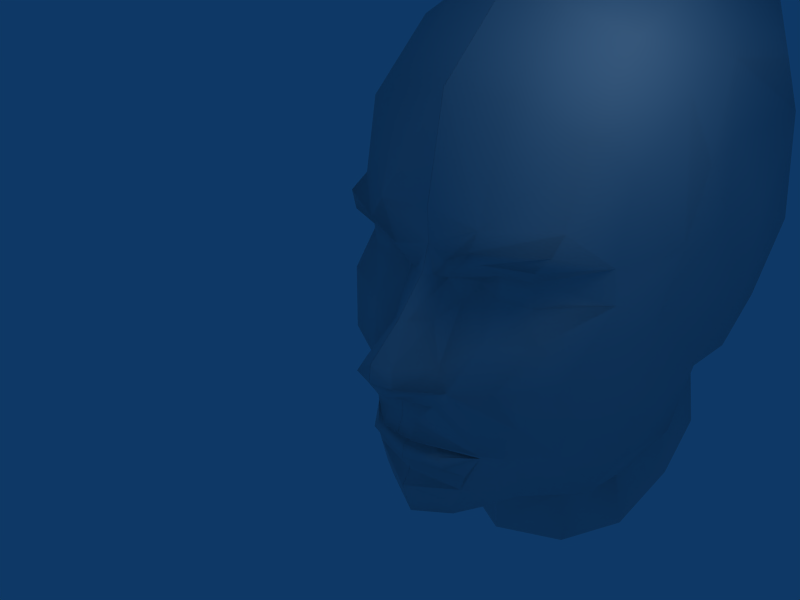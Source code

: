 # Source: merc3.blend  (saved by Blender 2.43.0; exported with 4.5.12 LTS)
import bpy
from mathutils import Matrix  # noqa: F401  (used for matrix-valued properties, if any)

bpy.ops.wm.read_factory_settings(use_empty=True)
scene = bpy.context.scene
scene.name = 'Scene'

# ---- collections
col_collection_1 = bpy.data.collections.new('Collection 1'); scene.collection.children.link(col_collection_1)

# ---- materials (node trees are filled in below, after node groups)
mat_material = bpy.data.materials.new('Material')
mat_material.alpha_threshold = 0.0
mat_material.roughness = 0.5
mat_material.line_color = (0.0, 0.0, 0.0, 1.0)

# ---- material node trees

# ---- world
world_world = bpy.data.worlds.new('World'); scene.world = world_world
world_world.color = (0.05656, 0.2208, 0.4)
world_world.use_sun_shadow = False
world_world.sun_shadow_jitter_overblur = 0.0
world_world.cycles.sampling_method = 'MANUAL'
world_world.cycles.sample_map_resolution = 256

# ---- cameras
cam_camera = bpy.data.cameras.new('Camera')
cam_camera.passepartout_alpha = 0.2
cam_camera.clip_end = 100.0
cam_camera.lens = 35.0
cam_camera.ortho_scale = 7.314
cam_camera.show_passepartout = False
cam_camera.show_safe_areas = True
cam_camera.dof.focus_distance = 0.0
cam_camera.dof.aperture_fstop = 128.0

# ---- lights
light_spot = bpy.data.lights.new('Spot', 'POINT')
light_spot.transmission_factor = 0.0
light_spot.cutoff_distance = 30.0
light_spot.energy = 100.0
light_spot.shadow_buffer_clip_start = 1.001
light_spot.shadow_soft_size = 1.0
light_spot.shadow_maximum_resolution = 0.006
light_spot.use_absolute_resolution = True
light_spot.cycles.use_multiple_importance_sampling = False

# ---- meshes
me_cube = bpy.data.meshes.new('Cube')
me_cube.from_pydata([(1.777, -2.837, 0.897), (1.777, -2.793, 0.4388), (1.244, -2.955, 0.4467), (1.244, -2.981, 0.8962), (2.081, -2.46, 0.7461), (2.081, -2.427, 0.5073), (0.8397, -2.893, 0.5179), (0.8397, -2.898, 0.6777), (0.4282, -3.221, 0.6794), (1.143, -3.293, 1.141), (1.976, -3.08, 1.2), (2.597, -1.927, 1.113), (2.681, -1.916, 0.5211), (2.091, -3.03, 0.01212), (1.227, -3.311, -0.2179), (0.3426, -3.468, -0.06116), (0.7014, -3.853, -1.36), (0.8681, -3.722, -1.094), (0.5919, -3.603, -0.7558), (0.1221, -3.866, 0.01267), (0.1847, -3.339, 0.6884), (0.2748, -4.328, -1.159), (0.4171, -4.491, -0.8715), (0.3003, -4.366, -0.5935), (0.3267, -3.878, -1.826), (1.276, -3.285, -2.351), (1.274, -3.273, -2.402), (0.878, -3.751, -2.601), (0.3518, -3.982, -2.155), (0.5597, -3.231, -2.358), (1.641, -3.43, -0.8978), (1.753, -2.887, -1.779), (1.736, -2.902, -2.389), (1.019, -3.46, -3.118), (2.192, -2.987, 1.476), (1.089, -3.509, 1.389), (0.5512, -3.453, 1.063), (2.16, -2.649, 1.736), (1.058, -3.281, 1.669), (2.215, -2.354, 3.052), (2.631, -1.752, 2.445), (1.068, -2.816, 3.485), (2.947, -1.123, 0.06595), (2.339, -2.62, -0.7156), (2.317, -2.261, -1.61), (2.16, -2.202, -2.465), (0.7918, -3.389, -3.838), (2.698, -0.6032, 3.529), (2.091, -1.245, 4.306), (1.063, -1.678, 4.716), (2.872, -1.026, -1.565), (2.657, -1.072, -2.87), (3.089, -0.4038, 2.491), (2.77, 0.3582, -2.874), (0.7704, -3.741, -2.41), (1.128, -3.477, -2.762), (2.786, 0.4627, 3.883), (2.008, 0.3921, 4.872), (1.065, 0.3766, 5.395), (2.282, 2.757, 4.65), (2.864, 2.232, 3.689), (1.065, 3.007, 4.899), (2.868, 3.021, 2.682), (2.141, 4.035, 2.851), (1.016, 4.502, 3.025), (3.037, 3.159, 0.6936), (2.403, 3.788, 0.4827), (1.216, 4.249, 0.3139), (2.403, 2.924, -1.103), (2.953, 2.546, -0.7188), (1.216, 3.325, -1.472), (0.9667, -2.69, -3.982), (1.076, -1.695, -4.16), (1.556, -1.091, -4.216), (3.124, 1.679, 1.27), (3.054, 1.762, -0.1217), (2.963, 0.5564, -0.03651), (3.068, 0.5341, 1.305), (2.99, 1.548, -1.418), (2.954, 0.5505, -1.454), (2.96, 0.5203, 2.694), (0.0007841, -1.301, -4.537), (0.0007857, -1.797, -4.391), (0.0007669, -2.909, -4.196), (0.0007654, 3.471, -1.582), (0.0007654, 4.506, 0.1864), (0.0007654, 4.737, 3.045), (0.0007654, 3.199, 4.86), (0.0007654, 0.3924, 5.538), (0.0007654, -3.261, 1.159), (0.0007654, -3.941, 0.01811), (0.0007654, -3.396, 0.6857), (0.0007654, -3.854, -1.366), (0.0007654, -4.385, -1.205), (0.0007654, -3.873, -1.866), (0.0007654, -3.888, -2.767), (0.0007654, -3.268, -2.306), (0.0007654, -3.98, -2.174), (0.0007654, -3.699, -3.103), (0.0007654, -2.956, 3.571), (0.0007654, -3.883, -3.384), (0.0007654, -4.593, -0.8847), (0.0007654, -4.555, -0.5559), (0.0007654, -1.76, 4.793), (0.0007654, -3.845, -2.475), (0.0007654, -3.717, -2.98), (0.0007654, -3.68, -4.081), (2.157, 0.9699, -2.562), (1.456, -0.8849, -4.377), (0.0007793, -1.248, -4.677), (1.368, -0.6439, -5.89), (2.351, 1.493, -4.737), (0.0007654, -1.109, -6.131), (2.07, 2.334, -2.279), (1.194, 3.149, -2.008), (0.0007654, 3.386, -1.859), (2.156, 2.787, -4.151), (1.196, 3.462, -3.776), (0.0007654, 3.642, -3.616), (0.5877, -3.072, 0.2678), (0.7529, -3.555, -3.396), (1.619, -2.658, -3.373), (2.24, -1.356, -3.69), (2.432, -0.3288, -3.57), (2.059, -0.122, -3.703), (2.148, 0.2425, -5.464), (3.112, -0.8776, 1.321), (0.0007654, -3.281, 1.789)], [], [(0, 3, 2, 1), (0, 1, 5, 4), (2, 3, 7, 6), (1, 2, 14, 13), (1, 13, 12, 5), (4, 5, 12, 11), (0, 4, 11, 10), (0, 10, 9, 3), (3, 9, 8, 7), (8, 20, 19, 15), (16, 21, 93, 92), (17, 22, 21, 16), (18, 23, 22, 17), (26, 25, 28, 29), (29, 28, 97, 96), (94, 97, 28, 24), (24, 28, 25), (92, 94, 24, 16), (16, 24, 25, 17), (14, 18, 17, 30), (17, 25, 31, 30), (25, 26, 32, 31), (10, 11, 34), (9, 10, 34, 35), (8, 9, 35, 36), (34, 11, 37), (35, 34, 37, 38), (36, 35, 38, 89), (37, 11, 40, 39), (38, 37, 39, 41), (13, 14, 30, 43), (30, 31, 44, 43), (31, 32, 45, 44), (21, 22, 101, 93), (22, 23, 102, 101), (39, 40, 47, 48), (41, 39, 48, 49), (99, 41, 49, 103), (43, 44, 50, 42), (44, 45, 51, 50), (27, 54, 104, 95), (54, 29, 96, 104), (29, 54, 26), (54, 27, 26), (27, 55, 26), (95, 105, 55, 27), (105, 98, 33, 55), (20, 91, 90, 19), (23, 19, 90, 102), (23, 18, 15, 19), (8, 36, 20), (20, 36, 89, 91), (48, 47, 56, 57), (49, 48, 57, 58), (103, 49, 58, 88), (57, 56, 60, 59), (58, 57, 59, 61), (88, 58, 61, 87), (59, 60, 62, 63), (61, 59, 63, 64), (87, 61, 64, 86), (63, 62, 65, 66), (64, 63, 66, 67), (86, 64, 67, 85), (66, 65, 69, 68), (67, 66, 68, 70), (85, 67, 70, 84), (46, 106, 83, 71), (71, 83, 82, 72), (72, 82, 81, 73), (75, 76, 79, 78), (42, 50, 79, 76), (73, 81, 109, 108), (108, 109, 112, 110), (70, 68, 113, 114), (84, 70, 114, 115), (114, 113, 116, 117), (115, 114, 117, 118), (111, 116, 113, 107), (43, 42, 12, 13), (65, 74, 75, 69), (62, 74, 65), (74, 62, 80, 77), (15, 119, 8), (18, 14, 119, 15), (8, 119, 6, 7), (14, 2, 6, 119), (46, 120, 100, 106), (33, 98, 100, 120), (26, 55, 33, 32), (69, 75, 78, 107), (56, 47, 52, 80), (56, 80, 62, 60), (51, 53, 79, 50), (107, 78, 79, 53), (71, 121, 46), (45, 121, 122, 51), (121, 71, 72, 122), (51, 122, 123, 53), (122, 72, 73, 123), (53, 123, 124, 107), (123, 73, 108, 124), (107, 124, 125, 111), (124, 108, 110, 125), (33, 120, 46, 121), (32, 33, 121, 45), (42, 76, 77, 126), (52, 126, 77, 80), (12, 42, 126, 11), (75, 74, 77, 76), (107, 113, 68, 69), (40, 11, 126), (47, 40, 126, 52), (127, 89, 38), (38, 41, 99, 127)])
me_cube.polygons.foreach_set('use_smooth', [True] * 115)
_k = set([(26, 29), (29, 96)])
me_cube.attributes.new('sharp_edge', 'BOOLEAN', 'EDGE').data.foreach_set('value', [ (min(e.vertices), max(e.vertices)) in _k for e in me_cube.edges])
_uv = me_cube.uv_layers.new(name='UVTex')
_uv.uv.foreach_set('vector', [0.5452, 0.5724, 0.5321, 0.5695, 0.5312, 0.5438, 0.5449, 0.5447, 0.5452, 0.5724, 0.5449, 0.5447, 0.5562, 0.5501, 0.5542, 0.5687, 0.5312, 0.5438, 0.5321, 0.5695, 0.5212, 0.5573, 0.5202, 0.5494, 0.5449, 0.5447, 0.5312, 0.5438, 0.5337, 0.5145, 0.554, 0.5185, 0.5449, 0.5447, 0.554, 0.5185, 0.5727, 0.5502, 0.5562, 0.5501, 0.5542, 0.5687, 0.5562, 0.5501, 0.5727, 0.5502, 0.5747, 0.6153, 0.5452, 0.5724, 0.5542, 0.5687, 0.5747, 0.6153, 0.555, 0.6042, 0.5452, 0.5724, 0.555, 0.6042, 0.5314, 0.5962, 0.5321, 0.5695, 0.5321, 0.5695, 0.5314, 0.5962, 0.5122, 0.5615, 0.5212, 0.5573, 0.5122, 0.5615, 0.5057, 0.57, 0.504, 0.519, 0.5097, 0.5251, 0.5135, 0.4536, 0.5058, 0.4611, 0.5007, 0.459, 0.5007, 0.4499, 0.5171, 0.4692, 0.5092, 0.4703, 0.5058, 0.4611, 0.5135, 0.4536, 0.5132, 0.4876, 0.5054, 0.49, 0.5092, 0.4703, 0.5171, 0.4692, 0.5393, 0.3996, 0.5394, 0.4033, 0.5102, 0.4131, 0.5157, 0.3993, 0.5157, 0.3993, 0.5102, 0.4131, 0.5007, 0.4117, 0.5007, 0.3978, 0.5008, 0.426, 0.5007, 0.4117, 0.5102, 0.4131, 0.5079, 0.4305, 0.5079, 0.4305, 0.5102, 0.4131, 0.5394, 0.4033, 0.5007, 0.4499, 0.5008, 0.426, 0.5079, 0.4305, 0.5135, 0.4536, 0.5135, 0.4536, 0.5079, 0.4305, 0.5394, 0.4033, 0.5171, 0.4692, 0.5337, 0.5145, 0.5132, 0.4876, 0.5171, 0.4692, 0.5385, 0.4817, 0.5171, 0.4692, 0.5394, 0.4033, 0.5474, 0.4276, 0.5385, 0.4817, 0.5394, 0.4033, 0.5393, 0.3996, 0.5464, 0.3802, 0.5474, 0.4276, 0.555, 0.6042, 0.5747, 0.6153, 0.5539, 0.6272, 0.5314, 0.5962, 0.555, 0.6042, 0.5539, 0.6272, 0.5267, 0.6179, 0.5122, 0.5615, 0.5314, 0.5962, 0.5267, 0.6179, 0.5184, 0.6019, 0.5539, 0.6272, 0.5747, 0.6153, 0.5631, 0.655, 0.5267, 0.6179, 0.5539, 0.6272, 0.5631, 0.655, 0.5302, 0.654, 0.5184, 0.6019, 0.5267, 0.6179, 0.5302, 0.654, 0.5005, 0.6374, 0.5631, 0.655, 0.5747, 0.6153, 0.5845, 0.6534, 0.5647, 0.6859, 0.5302, 0.654, 0.5631, 0.655, 0.5647, 0.6859, 0.5306, 0.7028, 0.554, 0.5185, 0.5337, 0.5145, 0.5385, 0.4817, 0.5659, 0.4842, 0.5385, 0.4817, 0.5474, 0.4276, 0.564, 0.4295, 0.5659, 0.4842, 0.5474, 0.4276, 0.5464, 0.3802, 0.5608, 0.3767, 0.564, 0.4295, 0.5058, 0.4611, 0.5092, 0.4703, 0.5006, 0.467, 0.5007, 0.459, 0.5092, 0.4703, 0.5054, 0.49, 0.5007, 0.4927, 0.5006, 0.467, 0.5647, 0.6859, 0.5845, 0.6534, 0.6078, 0.6997, 0.5743, 0.7615, 0.5306, 0.7028, 0.5647, 0.6859, 0.5743, 0.7615, 0.5312, 0.7793, 0.4995, 0.7009, 0.5306, 0.7028, 0.5312, 0.7793, 0.5005, 0.791, 0.5659, 0.4842, 0.564, 0.4295, 0.5901, 0.4088, 0.577, 0.509, 0.564, 0.4295, 0.5608, 0.3767, 0.5882, 0.3226, 0.5901, 0.4088, 0.5244, 0.3775, 0.5203, 0.391, 0.5007, 0.3852, 0.5007, 0.3688, 0.5203, 0.391, 0.5157, 0.3993, 0.5007, 0.3978, 0.5007, 0.3852, 0.5157, 0.3993, 0.5203, 0.391, 0.5393, 0.3996, 0.5203, 0.391, 0.5244, 0.3775, 0.5393, 0.3996, 0.5244, 0.3775, 0.5308, 0.3756, 0.5393, 0.3996, 0.5007, 0.3688, 0.5007, 0.3447, 0.5308, 0.3756, 0.5244, 0.3775, 0.5007, 0.3447, 0.5007, 0.3326, 0.5338, 0.3506, 0.5308, 0.3756, 0.5057, 0.57, 0.5008, 0.5698, 0.5007, 0.5194, 0.504, 0.519, 0.5054, 0.49, 0.504, 0.519, 0.5007, 0.5194, 0.5007, 0.4927, 0.5054, 0.49, 0.5132, 0.4876, 0.5097, 0.5251, 0.504, 0.519, 0.5122, 0.5615, 0.5184, 0.6019, 0.5057, 0.57, 0.5057, 0.57, 0.5184, 0.6019, 0.5005, 0.6374, 0.5008, 0.5698, 0.5743, 0.7615, 0.6078, 0.6997, 0.6424, 0.7022, 0.6156, 0.7615, 0.5312, 0.7793, 0.5743, 0.7615, 0.6156, 0.7615, 0.5675, 0.8033, 0.5005, 0.791, 0.5312, 0.7793, 0.5675, 0.8033, 0.5004, 0.834, 0.6156, 0.7615, 0.6424, 0.7022, 0.7203, 0.6934, 0.7364, 0.7582, 0.5675, 0.8033, 0.6156, 0.7615, 0.7364, 0.7582, 0.7578, 0.8402, 0.5004, 0.834, 0.5675, 0.8033, 0.7578, 0.8402, 0.7881, 0.9384, 0.7364, 0.7582, 0.7203, 0.6934, 0.7649, 0.635, 0.8416, 0.6678, 0.7578, 0.8402, 0.7364, 0.7582, 0.8416, 0.6678, 0.9292, 0.7269, 0.7881, 0.9384, 0.7578, 0.8402, 0.9292, 0.7269, 1.021, 0.7836, 0.8416, 0.6678, 0.7649, 0.635, 0.7781, 0.5096, 0.8465, 0.4923, 0.9292, 0.7269, 0.8416, 0.6678, 0.8465, 0.4923, 0.9585, 0.4701, 1.021, 0.7836, 0.9292, 0.7269, 0.9585, 0.4701, 1.094, 0.4518, 0.8465, 0.4923, 0.7781, 0.5096, 0.7393, 0.4059, 0.7894, 0.353, 0.9585, 0.4701, 0.8465, 0.4923, 0.7894, 0.353, 0.8894, 0.2755, 1.094, 0.4518, 0.9585, 0.4701, 0.8894, 0.2755, 1.008, 0.2155, 0.5218, 0.2952, 0.5007, 0.2792, 0.5, 0.2466, 0.5254, 0.2728, 0.5254, 0.2728, 0.5, 0.2466, 0.5, 0.2065, 0.5347, 0.2308, 0.5347, 0.2308, 0.5, 0.2065, 0.5, 0.1473, 0.5558, 0.2021, 0.6789, 0.4564, 0.6397, 0.4634, 0.6403, 0.3889, 0.6724, 0.392, 0.577, 0.509, 0.5901, 0.4088, 0.6403, 0.3889, 0.6397, 0.4634, 0.5558, 0.2021, 0.5, 0.1473, 0.5, 0.09969, 0.5495, 0.1558, 0.5495, 0.1558, 0.5, 0.09969, 0.498, 0.03908, 0.5626, 0.03916, 0.8894, 0.2755, 0.7894, 0.353, 0.7533, 0.2379, 0.8662, 0.2209, 1.008, 0.2155, 0.8894, 0.2755, 0.8662, 0.2209, 0.976, 0.1744, 0.8662, 0.2209, 0.7533, 0.2379, 0.7159, 0.03959, 0.8179, 0.04004, 0.976, 0.1744, 0.8662, 0.2209, 0.8179, 0.04004, 0.8661, 0.0402, 0.6335, 0.03929, 0.7159, 0.03959, 0.7533, 0.2379, 0.6691, 0.2499, 0.5659, 0.4842, 0.577, 0.509, 0.5727, 0.5502, 0.554, 0.5185, 0.7781, 0.5096, 0.6783, 0.5484, 0.6789, 0.4564, 0.7393, 0.4059, 0.7649, 0.635, 0.6783, 0.5484, 0.7781, 0.5096, 0.6783, 0.5484, 0.7649, 0.635, 0.6479, 0.6374, 0.6402, 0.5442, 0.5097, 0.5251, 0.5165, 0.5389, 0.5122, 0.5615, 0.5132, 0.4876, 0.5337, 0.5145, 0.5165, 0.5389, 0.5097, 0.5251, 0.5122, 0.5615, 0.5165, 0.5389, 0.5202, 0.5494, 0.5212, 0.5573, 0.5337, 0.5145, 0.5312, 0.5438, 0.5202, 0.5494, 0.5165, 0.5389, 0.5218, 0.2952, 0.5169, 0.3095, 0.5007, 0.314, 0.5007, 0.2792, 0.5338, 0.3506, 0.5007, 0.3326, 0.5007, 0.314, 0.5169, 0.3095, 0.5393, 0.3996, 0.5308, 0.3756, 0.5338, 0.3506, 0.5464, 0.3802, 0.7393, 0.4059, 0.6789, 0.4564, 0.6724, 0.392, 0.6691, 0.2499, 0.6424, 0.7022, 0.6078, 0.6997, 0.622, 0.6334, 0.6479, 0.6374, 0.6424, 0.7022, 0.6479, 0.6374, 0.7649, 0.635, 0.7203, 0.6934, 0.5882, 0.3226, 0.6287, 0.2886, 0.6403, 0.3889, 0.5901, 0.4088, 0.6691, 0.2499, 0.6724, 0.392, 0.6403, 0.3889, 0.6287, 0.2886, 0.5254, 0.2728, 0.5383, 0.3222, 0.5218, 0.2952, 0.5608, 0.3767, 0.5383, 0.3222, 0.5722, 0.2766, 0.5882, 0.3226, 0.5383, 0.3222, 0.5254, 0.2728, 0.5347, 0.2308, 0.5722, 0.2766, 0.5882, 0.3226, 0.5722, 0.2766, 0.6022, 0.251, 0.6287, 0.2886, 0.5722, 0.2766, 0.5347, 0.2308, 0.5558, 0.2021, 0.6022, 0.251, 0.6287, 0.2886, 0.6022, 0.251, 0.5971, 0.1927, 0.6691, 0.2499, 0.6022, 0.251, 0.5558, 0.2021, 0.5495, 0.1558, 0.5971, 0.1927, 0.6691, 0.2499, 0.5971, 0.1927, 0.5981, 0.03923, 0.6335, 0.03929, 0.5971, 0.1927, 0.5495, 0.1558, 0.5626, 0.03916, 0.5981, 0.03923, 0.5338, 0.3506, 0.5169, 0.3095, 0.5218, 0.2952, 0.5383, 0.3222, 0.5464, 0.3802, 0.5338, 0.3506, 0.5383, 0.3222, 0.5608, 0.3767, 0.577, 0.509, 0.6397, 0.4634, 0.6402, 0.5442, 0.6021, 0.5838, 0.622, 0.6334, 0.6021, 0.5838, 0.6402, 0.5442, 0.6479, 0.6374, 0.5727, 0.5502, 0.577, 0.509, 0.6021, 0.5838, 0.5747, 0.6153, 0.6789, 0.4564, 0.6783, 0.5484, 0.6402, 0.5442, 0.6397, 0.4634, 0.6691, 0.2499, 0.7533, 0.2379, 0.7894, 0.353, 0.7393, 0.4059, 0.5845, 0.6534, 0.5747, 0.6153, 0.6021, 0.5838, 0.6078, 0.6997, 0.5845, 0.6534, 0.6021, 0.5838, 0.622, 0.6334, 0.5002, 0.6541, 0.5005, 0.6374, 0.5302, 0.654, 0.5302, 0.654, 0.5306, 0.7028, 0.4995, 0.7009, 0.5002, 0.6541])
_ca = me_cube.color_attributes.new('Col', 'BYTE_COLOR', 'CORNER')
_ca.data.foreach_set('color', [1.0, 1.0, 1.0, 1.0, 1.0, 1.0, 1.0, 1.0, 1.0, 1.0, 1.0, 1.0, 1.0, 1.0, 1.0, 1.0, 1.0, 1.0, 1.0, 1.0, 1.0, 1.0, 1.0, 1.0, 1.0, 1.0, 1.0, 1.0, 1.0, 1.0, 1.0, 1.0, 1.0, 1.0, 1.0, 1.0, 1.0, 1.0, 1.0, 1.0, 1.0, 1.0, 1.0, 1.0, 1.0, 1.0, 1.0, 1.0, 1.0, 1.0, 1.0, 1.0, 1.0, 1.0, 1.0, 1.0, 1.0, 1.0, 1.0, 1.0, 1.0, 1.0, 1.0, 1.0, 1.0, 1.0, 1.0, 1.0, 1.0, 1.0, 1.0, 1.0, 1.0, 1.0, 1.0, 1.0, 1.0, 1.0, 1.0, 1.0, 1.0, 1.0, 1.0, 1.0, 1.0, 1.0, 1.0, 1.0, 1.0, 1.0, 1.0, 1.0, 1.0, 1.0, 1.0, 1.0, 1.0, 1.0, 1.0, 1.0, 1.0, 1.0, 1.0, 1.0, 1.0, 1.0, 1.0, 1.0, 1.0, 1.0, 1.0, 1.0, 1.0, 1.0, 1.0, 1.0, 1.0, 1.0, 1.0, 1.0, 1.0, 1.0, 1.0, 1.0, 1.0, 1.0, 1.0, 1.0, 1.0, 1.0, 1.0, 1.0, 1.0, 1.0, 1.0, 1.0, 1.0, 1.0, 1.0, 1.0, 1.0, 1.0, 1.0, 1.0, 1.0, 1.0, 1.0, 1.0, 1.0, 1.0, 1.0, 1.0, 1.0, 1.0, 1.0, 1.0, 1.0, 1.0, 1.0, 1.0, 1.0, 1.0, 1.0, 1.0, 1.0, 1.0, 1.0, 1.0, 1.0, 1.0, 1.0, 1.0, 1.0, 1.0, 1.0, 1.0, 1.0, 1.0, 1.0, 1.0, 1.0, 1.0, 1.0, 1.0, 1.0, 1.0, 1.0, 1.0, 1.0, 1.0, 1.0, 1.0, 1.0, 1.0, 1.0, 1.0, 1.0, 1.0, 1.0, 1.0, 1.0, 1.0, 1.0, 1.0, 1.0, 1.0, 1.0, 1.0, 1.0, 1.0, 1.0, 1.0, 1.0, 1.0, 1.0, 1.0, 1.0, 1.0, 1.0, 1.0, 1.0, 1.0, 1.0, 1.0, 1.0, 1.0, 1.0, 1.0, 1.0, 1.0, 1.0, 1.0, 1.0, 1.0, 1.0, 1.0, 1.0, 1.0, 1.0, 1.0, 1.0, 1.0, 1.0, 1.0, 1.0, 1.0, 1.0, 1.0, 1.0, 1.0, 1.0, 1.0, 1.0, 1.0, 1.0, 1.0, 1.0, 1.0, 1.0, 1.0, 1.0, 1.0, 1.0, 1.0, 1.0, 1.0, 1.0, 1.0, 1.0, 1.0, 1.0, 1.0, 1.0, 1.0, 1.0, 1.0, 1.0, 1.0, 1.0, 1.0, 1.0, 1.0, 1.0, 1.0, 1.0, 1.0, 1.0, 1.0, 1.0, 1.0, 1.0, 1.0, 1.0, 1.0, 1.0, 1.0, 1.0, 1.0, 1.0, 1.0, 1.0, 1.0, 1.0, 1.0, 1.0, 1.0, 1.0, 1.0, 1.0, 1.0, 1.0, 1.0, 1.0, 1.0, 1.0, 1.0, 1.0, 1.0, 1.0, 1.0, 1.0, 1.0, 1.0, 1.0, 1.0, 1.0, 1.0, 1.0, 1.0, 1.0, 1.0, 1.0, 1.0, 1.0, 1.0, 1.0, 1.0, 1.0, 1.0, 1.0, 1.0, 1.0, 1.0, 1.0, 1.0, 1.0, 1.0, 1.0, 1.0, 1.0, 1.0, 1.0, 1.0, 1.0, 1.0, 1.0, 1.0, 1.0, 1.0, 1.0, 1.0, 1.0, 1.0, 1.0, 1.0, 1.0, 1.0, 1.0, 1.0, 1.0, 1.0, 1.0, 1.0, 1.0, 1.0, 1.0, 1.0, 1.0, 1.0, 1.0, 1.0, 1.0, 1.0, 1.0, 1.0, 1.0, 1.0, 1.0, 1.0, 1.0, 1.0, 1.0, 1.0, 1.0, 1.0, 1.0, 1.0, 1.0, 1.0, 1.0, 1.0, 1.0, 1.0, 1.0, 1.0, 1.0, 1.0, 1.0, 1.0, 1.0, 1.0, 1.0, 1.0, 1.0, 1.0, 1.0, 1.0, 1.0, 1.0, 1.0, 1.0, 1.0, 1.0, 1.0, 1.0, 1.0, 1.0, 1.0, 1.0, 1.0, 1.0, 1.0, 1.0, 1.0, 1.0, 1.0, 1.0, 1.0, 1.0, 1.0, 1.0, 1.0, 1.0, 1.0, 1.0, 1.0, 1.0, 1.0, 1.0, 1.0, 1.0, 1.0, 1.0, 1.0, 1.0, 1.0, 1.0, 1.0, 1.0, 1.0, 1.0, 1.0, 1.0, 1.0, 1.0, 1.0, 1.0, 1.0, 1.0, 1.0, 1.0, 1.0, 1.0, 1.0, 1.0, 1.0, 1.0, 1.0, 1.0, 1.0, 1.0, 1.0, 1.0, 1.0, 1.0, 1.0, 1.0, 1.0, 1.0, 1.0, 1.0, 1.0, 1.0, 1.0, 1.0, 1.0, 1.0, 1.0, 1.0, 1.0, 1.0, 1.0, 1.0, 1.0, 1.0, 1.0, 1.0, 1.0, 1.0, 1.0, 1.0, 1.0, 1.0, 1.0, 1.0, 1.0, 1.0, 1.0, 1.0, 1.0, 1.0, 1.0, 1.0, 1.0, 1.0, 1.0, 1.0, 1.0, 1.0, 1.0, 1.0, 1.0, 1.0, 1.0, 1.0, 1.0, 1.0, 1.0, 1.0, 1.0, 1.0, 1.0, 1.0, 1.0, 1.0, 1.0, 1.0, 1.0, 1.0, 1.0, 1.0, 1.0, 1.0, 1.0, 1.0, 1.0, 1.0, 1.0, 1.0, 1.0, 1.0, 1.0, 1.0, 1.0, 1.0, 1.0, 1.0, 1.0, 1.0, 1.0, 1.0, 1.0, 1.0, 1.0, 1.0, 1.0, 1.0, 1.0, 1.0, 1.0, 1.0, 1.0, 1.0, 1.0, 1.0, 1.0, 1.0, 1.0, 1.0, 1.0, 1.0, 1.0, 1.0, 1.0, 1.0, 1.0, 1.0, 1.0, 1.0, 1.0, 1.0, 1.0, 1.0, 1.0, 1.0, 1.0, 1.0, 1.0, 1.0, 1.0, 1.0, 1.0, 1.0, 1.0, 1.0, 1.0, 1.0, 1.0, 1.0, 1.0, 1.0, 1.0, 1.0, 1.0, 1.0, 1.0, 1.0, 1.0, 1.0, 1.0, 1.0, 1.0, 1.0, 1.0, 1.0, 1.0, 1.0, 1.0, 1.0, 1.0, 1.0, 1.0, 1.0, 1.0, 1.0, 1.0, 1.0, 1.0, 1.0, 1.0, 1.0, 1.0, 1.0, 1.0, 1.0, 1.0, 1.0, 1.0, 1.0, 1.0, 1.0, 1.0, 1.0, 1.0, 1.0, 1.0, 1.0, 1.0, 1.0, 1.0, 1.0, 1.0, 1.0, 1.0, 1.0, 1.0, 1.0, 1.0, 1.0, 1.0, 1.0, 1.0, 1.0, 1.0, 1.0, 1.0, 1.0, 1.0, 1.0, 1.0, 1.0, 1.0, 1.0, 1.0, 1.0, 1.0, 1.0, 1.0, 1.0, 1.0, 1.0, 1.0, 1.0, 1.0, 1.0, 1.0, 1.0, 1.0, 1.0, 1.0, 1.0, 1.0, 1.0, 1.0, 1.0, 1.0, 1.0, 1.0, 1.0, 1.0, 1.0, 1.0, 1.0, 1.0, 1.0, 1.0, 1.0, 1.0, 1.0, 1.0, 1.0, 1.0, 0.9911, 0.9911, 0.9911, 0.9961, 1.0, 1.0, 1.0, 1.0, 1.0, 1.0, 1.0, 1.0, 1.0, 1.0, 1.0, 1.0, 1.0, 1.0, 1.0, 1.0, 1.0, 1.0, 1.0, 1.0, 1.0, 1.0, 1.0, 1.0, 1.0, 1.0, 1.0, 1.0, 1.0, 1.0, 1.0, 1.0, 1.0, 1.0, 1.0, 1.0, 1.0, 1.0, 1.0, 1.0, 1.0, 1.0, 1.0, 1.0, 1.0, 1.0, 1.0, 1.0, 1.0, 1.0, 1.0, 1.0, 1.0, 1.0, 1.0, 1.0, 1.0, 1.0, 1.0, 1.0, 1.0, 1.0, 1.0, 1.0, 1.0, 1.0, 1.0, 1.0, 1.0, 1.0, 1.0, 1.0, 1.0, 1.0, 1.0, 1.0, 1.0, 1.0, 1.0, 1.0, 1.0, 1.0, 1.0, 1.0, 1.0, 1.0, 1.0, 1.0, 1.0, 1.0, 1.0, 1.0, 1.0, 1.0, 1.0, 1.0, 1.0, 1.0, 1.0, 1.0, 1.0, 1.0, 1.0, 1.0, 1.0, 1.0, 1.0, 1.0, 1.0, 1.0, 1.0, 1.0, 1.0, 1.0, 1.0, 1.0, 1.0, 1.0, 1.0, 1.0, 1.0, 1.0, 1.0, 1.0, 1.0, 1.0, 1.0, 1.0, 1.0, 1.0, 1.0, 1.0, 1.0, 1.0, 1.0, 1.0, 1.0, 1.0, 1.0, 1.0, 1.0, 1.0, 1.0, 1.0, 1.0, 1.0, 1.0, 1.0, 1.0, 1.0, 1.0, 1.0, 1.0, 1.0, 1.0, 1.0, 1.0, 1.0, 1.0, 1.0, 1.0, 1.0, 1.0, 1.0, 1.0, 1.0, 1.0, 1.0, 1.0, 1.0, 1.0, 1.0, 1.0, 1.0, 1.0, 1.0, 1.0, 1.0, 1.0, 1.0, 1.0, 1.0, 1.0, 1.0, 1.0, 1.0, 1.0, 1.0, 1.0, 1.0, 1.0, 1.0, 1.0, 1.0, 1.0, 1.0, 1.0, 1.0, 1.0, 1.0, 1.0, 1.0, 1.0, 1.0, 1.0, 1.0, 1.0, 1.0, 1.0, 1.0, 1.0, 1.0, 1.0, 1.0, 1.0, 1.0, 1.0, 1.0, 1.0, 1.0, 1.0, 1.0, 1.0, 1.0, 1.0, 1.0, 1.0, 1.0, 1.0, 1.0, 1.0, 1.0, 1.0, 1.0, 1.0, 1.0, 1.0, 1.0, 1.0, 1.0, 1.0, 1.0, 1.0, 1.0, 1.0, 1.0, 1.0, 1.0, 1.0, 1.0, 1.0, 1.0, 1.0, 1.0, 1.0, 1.0, 1.0, 1.0, 1.0, 1.0, 1.0, 1.0, 1.0, 1.0, 1.0, 1.0, 1.0, 1.0, 1.0, 1.0, 1.0, 1.0, 1.0, 1.0, 1.0, 1.0, 1.0, 1.0, 1.0, 1.0, 1.0, 1.0, 1.0, 1.0, 1.0, 1.0, 1.0, 1.0, 1.0, 1.0, 1.0, 1.0, 1.0, 1.0, 1.0, 1.0, 1.0, 1.0, 1.0, 1.0, 1.0, 1.0, 1.0, 1.0, 1.0, 1.0, 1.0, 1.0, 1.0, 1.0, 1.0, 1.0, 1.0, 1.0, 1.0, 1.0, 1.0, 1.0, 1.0, 1.0, 1.0, 1.0, 1.0, 1.0, 1.0, 1.0, 1.0, 1.0, 1.0, 1.0, 1.0, 1.0, 1.0, 1.0, 1.0, 1.0, 1.0, 1.0, 1.0, 1.0, 1.0, 1.0, 1.0, 1.0, 1.0, 1.0, 1.0, 1.0, 1.0, 1.0, 1.0, 1.0, 1.0, 1.0, 1.0, 1.0, 1.0, 1.0, 1.0, 1.0, 1.0, 1.0, 1.0, 1.0, 1.0, 1.0, 1.0, 1.0, 1.0, 1.0, 1.0, 1.0, 1.0, 1.0, 1.0, 1.0, 1.0, 1.0, 1.0, 1.0, 1.0, 1.0, 1.0, 1.0, 1.0, 1.0, 1.0, 1.0, 1.0, 1.0, 1.0, 1.0, 1.0, 1.0, 1.0, 1.0, 1.0, 1.0, 1.0, 1.0, 1.0, 1.0, 1.0, 1.0, 1.0, 1.0, 1.0, 1.0, 1.0, 1.0, 1.0, 1.0, 1.0, 1.0, 1.0, 1.0, 1.0, 1.0, 1.0, 1.0, 1.0, 1.0, 1.0, 1.0, 1.0, 1.0, 1.0, 1.0, 1.0, 1.0, 1.0, 1.0, 1.0, 1.0, 1.0, 1.0, 1.0, 1.0, 1.0, 1.0, 1.0, 1.0, 1.0, 1.0, 1.0, 1.0, 1.0, 1.0, 1.0, 1.0, 1.0, 1.0, 1.0, 1.0, 1.0, 1.0, 1.0, 1.0, 1.0, 1.0, 1.0, 1.0, 1.0, 1.0, 1.0, 1.0, 1.0, 1.0, 1.0, 1.0, 1.0, 1.0, 1.0, 1.0, 1.0, 1.0, 1.0, 1.0, 1.0, 1.0, 1.0, 1.0, 1.0, 1.0, 1.0, 1.0, 1.0, 1.0, 1.0, 1.0, 1.0, 1.0, 0.9911, 0.9911, 0.9911, 0.9961, 1.0, 1.0, 1.0, 1.0, 1.0, 1.0, 1.0, 1.0, 0.9911, 0.9911, 0.9911, 0.9961, 1.0, 1.0, 1.0, 1.0, 1.0, 1.0, 1.0, 1.0, 1.0, 1.0, 1.0, 1.0, 1.0, 1.0, 1.0, 1.0, 0.9911, 0.9911, 0.9911, 0.9961, 1.0, 1.0, 1.0, 1.0, 1.0, 1.0, 1.0, 1.0, 1.0, 1.0, 1.0, 1.0, 1.0, 1.0, 1.0, 1.0, 1.0, 1.0, 1.0, 1.0, 1.0, 1.0, 1.0, 1.0, 1.0, 1.0, 1.0, 1.0, 1.0, 1.0, 1.0, 1.0, 1.0, 1.0, 1.0, 1.0, 1.0, 1.0, 1.0, 1.0, 1.0, 1.0, 1.0, 1.0, 1.0, 1.0, 1.0, 1.0, 1.0, 1.0, 1.0, 1.0, 0.9911, 0.9911, 0.9911, 0.9961, 1.0, 1.0, 1.0, 1.0, 1.0, 1.0, 1.0, 1.0, 1.0, 1.0, 1.0, 1.0, 1.0, 1.0, 1.0, 1.0, 1.0, 1.0, 1.0, 1.0, 1.0, 1.0, 1.0, 1.0, 1.0, 1.0, 1.0, 1.0, 1.0, 1.0, 1.0, 1.0, 0.9911, 0.9911, 0.9911, 0.9961, 1.0, 1.0, 1.0, 1.0, 1.0, 1.0, 1.0, 1.0, 1.0, 1.0, 1.0, 1.0, 1.0, 1.0, 1.0, 1.0, 1.0, 1.0, 1.0, 1.0, 1.0, 1.0, 1.0, 1.0, 1.0, 1.0, 1.0, 1.0, 0.9911, 0.9911, 0.9911, 0.9961, 1.0, 1.0, 1.0, 1.0, 1.0, 1.0, 1.0, 1.0, 1.0, 1.0, 1.0, 1.0, 1.0, 1.0, 1.0, 1.0, 1.0, 1.0, 1.0, 1.0, 1.0, 1.0, 1.0, 1.0, 1.0, 1.0, 1.0, 1.0, 1.0, 1.0, 1.0, 1.0, 1.0, 1.0, 1.0, 1.0, 1.0, 1.0, 1.0, 1.0, 1.0, 1.0, 1.0, 1.0, 1.0, 1.0, 1.0, 1.0, 1.0, 1.0, 1.0, 1.0, 1.0, 1.0, 1.0, 1.0, 1.0, 1.0, 1.0, 1.0, 1.0, 1.0, 1.0, 1.0, 1.0, 1.0, 1.0, 1.0, 1.0, 1.0, 1.0, 1.0, 1.0, 1.0, 1.0, 1.0, 1.0, 1.0, 1.0, 1.0, 0.9911, 0.9911, 0.9911, 0.9961, 1.0, 1.0, 1.0, 1.0, 1.0, 1.0, 1.0, 1.0, 1.0, 1.0, 1.0, 1.0, 1.0, 1.0, 1.0, 1.0, 1.0, 1.0, 1.0, 1.0, 1.0, 1.0, 1.0, 1.0, 1.0, 1.0, 1.0, 1.0, 1.0, 1.0, 1.0, 1.0, 1.0, 1.0, 1.0, 1.0, 1.0, 1.0, 1.0, 1.0, 1.0, 1.0, 1.0, 1.0, 1.0, 1.0, 1.0, 1.0, 1.0, 1.0, 1.0, 1.0, 1.0, 1.0, 1.0, 1.0, 1.0, 1.0, 1.0, 1.0, 1.0, 1.0, 1.0, 1.0, 1.0, 1.0, 1.0, 1.0, 1.0, 1.0, 1.0, 1.0, 1.0, 1.0, 1.0, 1.0, 1.0, 1.0, 1.0, 1.0, 1.0, 1.0, 1.0, 1.0, 1.0, 1.0, 1.0, 1.0, 1.0, 1.0, 1.0, 1.0, 1.0, 1.0, 1.0, 1.0, 1.0, 1.0, 1.0, 1.0, 1.0, 1.0, 1.0, 1.0, 1.0, 1.0, 1.0, 1.0, 1.0, 1.0, 1.0, 1.0, 1.0, 1.0, 1.0, 1.0, 1.0, 1.0, 1.0, 1.0, 1.0, 1.0, 1.0, 1.0, 1.0, 1.0, 1.0, 1.0, 1.0, 1.0, 1.0, 1.0, 1.0, 1.0, 1.0, 1.0, 1.0, 1.0, 1.0, 1.0, 1.0, 1.0, 1.0, 1.0, 1.0, 1.0, 1.0, 1.0, 1.0, 1.0, 1.0, 1.0, 1.0, 1.0, 1.0, 1.0, 1.0, 1.0, 1.0, 1.0, 1.0, 1.0, 1.0, 1.0, 1.0, 1.0, 1.0, 1.0, 1.0, 1.0, 1.0, 1.0, 1.0, 1.0, 1.0, 1.0, 1.0, 1.0, 1.0, 1.0, 1.0, 1.0, 1.0, 1.0, 1.0, 1.0, 1.0, 1.0, 1.0, 1.0, 1.0, 1.0, 1.0, 1.0, 1.0, 1.0, 0.9911, 0.9911, 0.9911, 0.9961, 1.0, 1.0, 1.0, 1.0, 1.0, 1.0, 1.0, 1.0, 1.0, 1.0, 1.0, 1.0, 1.0, 1.0, 1.0, 1.0, 1.0, 1.0, 1.0, 1.0, 1.0, 1.0, 1.0, 1.0, 0.9911, 0.9911, 0.9911, 0.9961, 1.0, 1.0, 1.0, 1.0, 1.0, 1.0, 1.0, 1.0, 1.0, 1.0, 1.0, 1.0, 1.0, 1.0, 1.0, 1.0, 1.0, 1.0, 1.0, 1.0, 0.9911, 0.9911, 0.9911, 0.9961, 1.0, 1.0, 1.0, 1.0, 1.0, 1.0, 1.0, 1.0, 0.9911, 0.9911, 0.9911, 0.9961, 1.0, 1.0, 1.0, 1.0, 1.0, 1.0, 1.0, 1.0, 1.0, 1.0, 1.0, 1.0, 1.0, 1.0, 1.0, 1.0, 1.0, 1.0, 1.0, 1.0, 1.0, 1.0, 1.0, 1.0, 1.0, 1.0, 1.0, 1.0, 1.0, 1.0, 1.0, 1.0, 1.0, 1.0, 1.0, 1.0, 1.0, 1.0, 1.0, 1.0, 1.0, 1.0, 1.0, 1.0, 1.0, 1.0, 1.0, 1.0, 1.0, 1.0, 1.0, 1.0, 1.0, 1.0, 1.0, 1.0])
me_cube.materials.append(mat_material)
me_cube.use_remesh_preserve_volume = False
me_cube.use_remesh_preserve_attributes = False
me_cube.use_mirror_vertex_groups = False
me_cube.update()

# ---- objects
ob_cube = bpy.data.objects.new('Cube', me_cube)
ob_lamp = bpy.data.objects.new('Lamp', light_spot)
ob_camera = bpy.data.objects.new('Camera', cam_camera)

# ---- transforms, parenting, visibility, modifiers, constraints
ob_cube.location = (0.1359, -0.2455, 0.01578)
ob_cube.scale = (0.9054, 0.9054, 0.9054)
ob_cube.lock_rotations_4d = False
ob_cube.empty_display_type = 'ARROWS'
ob_cube.color = (0.0, 0.0, 0.0, 1.0)
ob_cube.lineart.crease_threshold = 0.0
_m = ob_cube.modifiers.new('Mirror', 'MIRROR')
_m.use_mirror_vertex_groups = False
ob_lamp.location = (4.076, -3.106, 5.904)
ob_lamp.rotation_euler = (0.6503, 0.05522, 1.866)
ob_lamp.lock_rotations_4d = False
ob_lamp.empty_display_type = 'ARROWS'
ob_lamp.color = (0.0, 0.0, 0.0, 0.0)
ob_lamp.lineart.crease_threshold = 0.0
ob_camera.location = (7.481, -10.62, 5.344)
ob_camera.rotation_euler = (1.109, 0.01082, 0.8149)
ob_camera.lock_rotations_4d = False
ob_camera.empty_display_type = 'ARROWS'
ob_camera.color = (0.0, 0.0, 0.0, 0.0)
ob_camera.display_type = 'WIRE'
ob_camera.lineart.crease_threshold = 0.0

# ---- collection membership
col_collection_1.objects.link(ob_cube)
col_collection_1.objects.link(ob_lamp)
col_collection_1.objects.link(ob_camera)

# ---- scene / render settings (as saved in the file)
scene.camera = ob_camera
scene.frame_start = 1; scene.frame_end = 250; scene.frame_set(1)
scene.render.engine = 'BLENDER_EEVEE_NEXT'
scene.render.image_settings.file_format = 'JPEG'
scene.render.image_settings.color_mode = 'RGB'
scene.render.image_settings.compression = 90
scene.render.resolution_x = 800
scene.render.resolution_y = 600
scene.render.pixel_aspect_x = 100.0
scene.render.pixel_aspect_y = 100.0
scene.render.fps = 25
scene.render.dither_intensity = 0.0
scene.render.use_compositing = False
scene.render.use_sequencer = False
scene.render.bake_margin = 2
scene.render.bake_bias = 0.0
scene.render.use_stamp_time = False
scene.render.use_stamp_date = False
scene.render.use_stamp_frame = False
scene.render.use_stamp_camera = False
scene.render.use_stamp_scene = False
scene.render.use_stamp_filename = False
scene.render.use_stamp_render_time = False
scene.render.stamp_font_size = 0
scene.cycles.use_denoising = False
scene.cycles.samples = 10
scene.cycles.sampling_pattern = 'TABULATED_SOBOL'
scene.cycles.light_sampling_threshold = 0.0
scene.cycles.use_adaptive_sampling = False
scene.cycles.use_light_tree = False
scene.cycles.blur_glossy = 0.0
scene.cycles.volume_bounces = 1
scene.cycles.pixel_filter_type = 'GAUSSIAN'
scene.cycles.sample_clamp_indirect = 0.0
scene.view_settings.view_transform = 'Raw'
bpy.context.view_layer.update()
